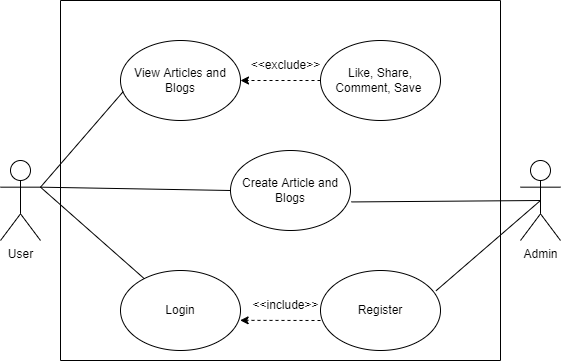

The diagram above was exported from draw.io. Its source (the exported page's mxGraphModel, read from the mxfile embedded in the PNG):
<mxGraphModel dx="1038" dy="539" grid="1" gridSize="10" guides="1" tooltips="1" connect="1" arrows="1" fold="1" page="1" pageScale="1" pageWidth="827" pageHeight="1169" math="0" shadow="0">
  <root>
    <mxCell id="0" />
    <mxCell id="1" parent="0" />
    <mxCell id="YH6d5iEf-MK4Keiyoxt1-1" value="Admin" style="shape=umlActor;verticalLabelPosition=bottom;verticalAlign=top;html=1;outlineConnect=0;" vertex="1" parent="1">
      <mxGeometry x="680" y="200" width="40" height="80" as="geometry" />
    </mxCell>
    <mxCell id="YH6d5iEf-MK4Keiyoxt1-4" value="User" style="shape=umlActor;verticalLabelPosition=bottom;verticalAlign=top;html=1;outlineConnect=0;" vertex="1" parent="1">
      <mxGeometry x="160" y="200" width="40" height="80" as="geometry" />
    </mxCell>
    <mxCell id="YH6d5iEf-MK4Keiyoxt1-6" value="View Articles and Blogs" style="ellipse;whiteSpace=wrap;html=1;" vertex="1" parent="1">
      <mxGeometry x="280" y="80" width="120" height="80" as="geometry" />
    </mxCell>
    <mxCell id="YH6d5iEf-MK4Keiyoxt1-7" value="Create Article and Blogs&lt;span style=&quot;color: rgba(0, 0, 0, 0); font-family: monospace; font-size: 0px; text-align: start;&quot;&gt;%3CmxGraphModel%3E%3Croot%3E%3CmxCell%20id%3D%220%22%2F%3E%3CmxCell%20id%3D%221%22%20parent%3D%220%22%2F%3E%3CmxCell%20id%3D%222%22%20value%3D%22View%20Articles%20and%20Blogs%22%20style%3D%22ellipse%3BwhiteSpace%3Dwrap%3Bhtml%3D1%3B%22%20vertex%3D%221%22%20parent%3D%221%22%3E%3CmxGeometry%20x%3D%22354%22%20y%3D%2240%22%20width%3D%22120%22%20height%3D%2280%22%20as%3D%22geometry%22%2F%3E%3C%2FmxCell%3E%3C%2Froot%3E%3C%2FmxGraphModel%3E&lt;/span&gt;" style="ellipse;whiteSpace=wrap;html=1;" vertex="1" parent="1">
      <mxGeometry x="390" y="190" width="120" height="80" as="geometry" />
    </mxCell>
    <mxCell id="YH6d5iEf-MK4Keiyoxt1-8" value="Login" style="ellipse;whiteSpace=wrap;html=1;" vertex="1" parent="1">
      <mxGeometry x="280" y="310" width="120" height="80" as="geometry" />
    </mxCell>
    <mxCell id="YH6d5iEf-MK4Keiyoxt1-9" value="Like, Share, Comment, Save&amp;nbsp;" style="ellipse;whiteSpace=wrap;html=1;" vertex="1" parent="1">
      <mxGeometry x="480" y="80" width="120" height="80" as="geometry" />
    </mxCell>
    <mxCell id="YH6d5iEf-MK4Keiyoxt1-10" value="Register" style="ellipse;whiteSpace=wrap;html=1;" vertex="1" parent="1">
      <mxGeometry x="480" y="310" width="120" height="80" as="geometry" />
    </mxCell>
    <mxCell id="YH6d5iEf-MK4Keiyoxt1-13" value="" style="endArrow=none;html=1;rounded=0;entryX=0.023;entryY=0.638;entryDx=0;entryDy=0;entryPerimeter=0;exitX=1;exitY=0.3333333333333333;exitDx=0;exitDy=0;exitPerimeter=0;" edge="1" parent="1" source="YH6d5iEf-MK4Keiyoxt1-4" target="YH6d5iEf-MK4Keiyoxt1-6">
      <mxGeometry width="50" height="50" relative="1" as="geometry">
        <mxPoint x="190" y="210" as="sourcePoint" />
        <mxPoint x="240" y="160" as="targetPoint" />
      </mxGeometry>
    </mxCell>
    <mxCell id="YH6d5iEf-MK4Keiyoxt1-15" value="" style="endArrow=none;html=1;rounded=0;exitX=1;exitY=0.3333333333333333;exitDx=0;exitDy=0;exitPerimeter=0;" edge="1" parent="1" source="YH6d5iEf-MK4Keiyoxt1-4" target="YH6d5iEf-MK4Keiyoxt1-8">
      <mxGeometry width="50" height="50" relative="1" as="geometry">
        <mxPoint x="210" y="236.66666666666663" as="sourcePoint" />
        <mxPoint x="292.76" y="141.03999999999996" as="targetPoint" />
      </mxGeometry>
    </mxCell>
    <mxCell id="YH6d5iEf-MK4Keiyoxt1-16" value="" style="endArrow=none;html=1;rounded=0;entryX=0;entryY=0.5;entryDx=0;entryDy=0;exitX=1;exitY=0.3333333333333333;exitDx=0;exitDy=0;exitPerimeter=0;" edge="1" parent="1" source="YH6d5iEf-MK4Keiyoxt1-4" target="YH6d5iEf-MK4Keiyoxt1-7">
      <mxGeometry width="50" height="50" relative="1" as="geometry">
        <mxPoint x="260" y="210" as="sourcePoint" />
        <mxPoint x="302.76" y="151.03999999999996" as="targetPoint" />
      </mxGeometry>
    </mxCell>
    <mxCell id="YH6d5iEf-MK4Keiyoxt1-17" value="" style="endArrow=none;html=1;rounded=0;entryX=0.5;entryY=0.5;entryDx=0;entryDy=0;entryPerimeter=0;exitX=0.963;exitY=0.253;exitDx=0;exitDy=0;exitPerimeter=0;" edge="1" parent="1" source="YH6d5iEf-MK4Keiyoxt1-10" target="YH6d5iEf-MK4Keiyoxt1-1">
      <mxGeometry width="50" height="50" relative="1" as="geometry">
        <mxPoint x="230" y="256.66666666666663" as="sourcePoint" />
        <mxPoint x="312.76" y="161.03999999999996" as="targetPoint" />
      </mxGeometry>
    </mxCell>
    <mxCell id="YH6d5iEf-MK4Keiyoxt1-18" value="" style="endArrow=none;html=1;rounded=0;entryX=0.5;entryY=0.5;entryDx=0;entryDy=0;entryPerimeter=0;exitX=1.007;exitY=0.643;exitDx=0;exitDy=0;exitPerimeter=0;" edge="1" parent="1" source="YH6d5iEf-MK4Keiyoxt1-7" target="YH6d5iEf-MK4Keiyoxt1-1">
      <mxGeometry width="50" height="50" relative="1" as="geometry">
        <mxPoint x="240" y="266.66666666666663" as="sourcePoint" />
        <mxPoint x="322.76" y="171.03999999999996" as="targetPoint" />
      </mxGeometry>
    </mxCell>
    <mxCell id="YH6d5iEf-MK4Keiyoxt1-20" value="&amp;lt;&amp;lt;exclude&amp;gt;&amp;gt;" style="text;html=1;align=center;verticalAlign=middle;resizable=0;points=[];autosize=1;strokeColor=none;fillColor=none;" vertex="1" parent="1">
      <mxGeometry x="400" y="90" width="90" height="30" as="geometry" />
    </mxCell>
    <mxCell id="YH6d5iEf-MK4Keiyoxt1-22" value="&amp;lt;&amp;lt;include&amp;gt;&amp;gt;" style="text;html=1;align=center;verticalAlign=middle;resizable=0;points=[];autosize=1;strokeColor=none;fillColor=none;" vertex="1" parent="1">
      <mxGeometry x="400" y="330" width="90" height="30" as="geometry" />
    </mxCell>
    <mxCell id="YH6d5iEf-MK4Keiyoxt1-24" value="" style="endArrow=none;html=1;rounded=0;" edge="1" parent="1">
      <mxGeometry width="50" height="50" relative="1" as="geometry">
        <mxPoint x="220" y="400" as="sourcePoint" />
        <mxPoint x="220" y="40" as="targetPoint" />
      </mxGeometry>
    </mxCell>
    <mxCell id="YH6d5iEf-MK4Keiyoxt1-25" value="" style="endArrow=none;html=1;rounded=0;" edge="1" parent="1">
      <mxGeometry width="50" height="50" relative="1" as="geometry">
        <mxPoint x="660" y="400" as="sourcePoint" />
        <mxPoint x="660" y="40" as="targetPoint" />
      </mxGeometry>
    </mxCell>
    <mxCell id="YH6d5iEf-MK4Keiyoxt1-26" value="" style="endArrow=none;html=1;rounded=0;" edge="1" parent="1">
      <mxGeometry width="50" height="50" relative="1" as="geometry">
        <mxPoint x="220" y="40" as="sourcePoint" />
        <mxPoint x="660" y="40" as="targetPoint" />
      </mxGeometry>
    </mxCell>
    <mxCell id="YH6d5iEf-MK4Keiyoxt1-27" value="" style="endArrow=none;html=1;rounded=0;" edge="1" parent="1">
      <mxGeometry width="50" height="50" relative="1" as="geometry">
        <mxPoint x="660" y="400" as="sourcePoint" />
        <mxPoint x="220" y="400" as="targetPoint" />
      </mxGeometry>
    </mxCell>
    <mxCell id="YH6d5iEf-MK4Keiyoxt1-28" value="" style="html=1;labelBackgroundColor=#ffffff;startArrow=none;startFill=0;startSize=6;endArrow=classic;endFill=1;endSize=6;jettySize=auto;orthogonalLoop=1;strokeWidth=1;dashed=1;fontSize=14;rounded=0;exitX=0;exitY=0.625;exitDx=0;exitDy=0;exitPerimeter=0;entryX=0.997;entryY=0.623;entryDx=0;entryDy=0;entryPerimeter=0;" edge="1" parent="1" source="YH6d5iEf-MK4Keiyoxt1-10" target="YH6d5iEf-MK4Keiyoxt1-8">
      <mxGeometry width="60" height="60" relative="1" as="geometry">
        <mxPoint x="360" y="290" as="sourcePoint" />
        <mxPoint x="420" y="230" as="targetPoint" />
      </mxGeometry>
    </mxCell>
    <mxCell id="YH6d5iEf-MK4Keiyoxt1-29" value="" style="html=1;labelBackgroundColor=#ffffff;startArrow=none;startFill=0;startSize=6;endArrow=classic;endFill=1;endSize=6;jettySize=auto;orthogonalLoop=1;strokeWidth=1;dashed=1;fontSize=14;rounded=0;entryX=1;entryY=0.5;entryDx=0;entryDy=0;exitX=0;exitY=0.5;exitDx=0;exitDy=0;" edge="1" parent="1" source="YH6d5iEf-MK4Keiyoxt1-9" target="YH6d5iEf-MK4Keiyoxt1-6">
      <mxGeometry width="60" height="60" relative="1" as="geometry">
        <mxPoint x="360" y="290" as="sourcePoint" />
        <mxPoint x="420" y="230" as="targetPoint" />
      </mxGeometry>
    </mxCell>
  </root>
</mxGraphModel>